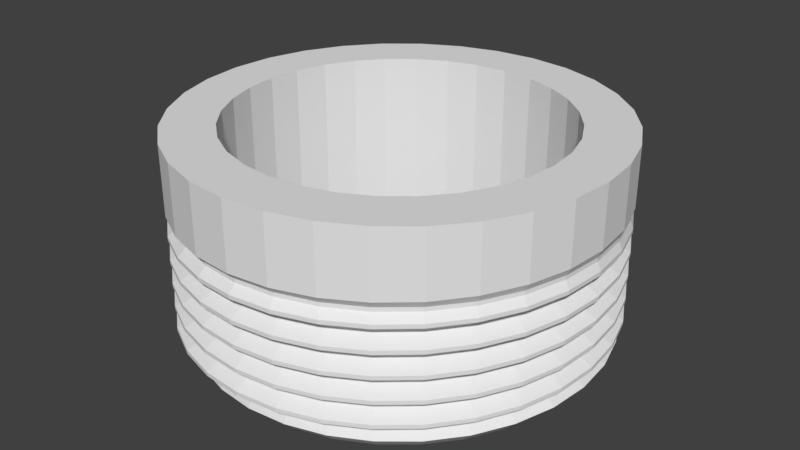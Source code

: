 # Source: DN32_tubethread.blend  (saved by Blender 2.79.0; exported with 4.5.12 LTS)
import bpy
from mathutils import Matrix  # noqa: F401  (used for matrix-valued properties, if any)

bpy.ops.wm.read_factory_settings(use_empty=True)
scene = bpy.context.scene
scene.name = 'Scene'

# ---- collections
col_collection_1 = bpy.data.collections.new('Collection 1'); scene.collection.children.link(col_collection_1)

# ---- world
world_world = bpy.data.worlds.new('World'); scene.world = world_world
world_world.color = (0.05088, 0.05088, 0.05088)
world_world.use_sun_shadow = False
world_world.sun_shadow_jitter_overblur = 0.0
world_world.cycles.sampling_method = 'MANUAL'

# ---- meshes
me_bolt = bpy.data.meshes.new('Bolt')
me_bolt.from_pydata([(2.095, 0.0, 2.116), (2.055, 0.4088, 2.116), (1.936, 0.8019, 2.116), (1.742, 1.164, 2.116), (1.482, 1.482, 2.116), (1.164, 1.742, 2.116), (0.8019, 1.936, 2.116), (0.4088, 2.055, 2.116), (1.582e-07, 2.095, 2.116), (-0.4088, 2.055, 2.116), (-0.8019, 1.936, 2.116), (-1.164, 1.742, 2.116), (-1.482, 1.482, 2.116), (-1.742, 1.164, 2.116), (-1.936, 0.8019, 2.116), (-2.055, 0.4088, 2.116), (-2.095, 1.832e-07, 2.116), (-2.055, -0.4088, 2.116), (-1.936, -0.8019, 2.116), (-1.742, -1.164, 2.116), (-1.482, -1.482, 2.116), (-1.164, -1.742, 2.116), (-0.8019, -1.936, 2.116), (-0.4088, -2.055, 2.116), (1.582e-07, -2.095, 2.116), (0.4088, -2.055, 2.116), (0.8019, -1.936, 2.116), (1.164, -1.742, 2.116), (1.482, -1.482, 2.116), (1.742, -1.164, 2.116), (1.936, -0.8019, 2.116), (2.055, -0.4088, 2.116), (0.4088, 2.055, 1.616), (0.0, 2.095, 1.616), (0.8019, 1.936, 1.616), (1.164, 1.742, 1.616), (1.482, 1.482, 1.616), (1.742, 1.164, 1.616), (1.936, 0.8019, 1.616), (2.055, 0.4088, 1.616), (2.095, 1.283e-16, 1.616), (2.055, -0.4088, 1.616), (1.936, -0.8019, 1.616), (1.742, -1.164, 1.616), (1.482, -1.482, 1.616), (1.164, -1.742, 1.616), (0.8019, -1.936, 1.616), (0.4088, -2.055, 1.616), (2.566e-16, -2.095, 1.616), (-0.4088, -2.055, 1.616), (-0.8019, -1.936, 1.616), (-1.164, -1.742, 1.616), (-1.482, -1.482, 1.616), (-1.742, -1.164, 1.616), (-1.936, -0.8019, 1.616), (-2.055, -0.4088, 1.616), (-2.095, -3.849e-16, 1.616), (-2.055, 0.4088, 1.616), (-1.936, 0.8019, 1.616), (-1.742, 1.164, 1.616), (-1.482, 1.482, 1.616), (-1.164, 1.742, 1.616), (-0.8019, 1.936, 1.616), (-0.4088, 2.055, 1.616), (-1.742, 1.164, 1.613), (-1.482, 1.482, 1.606), (-1.164, 1.742, 1.599), (-0.8019, 1.936, 1.591), (-0.4088, 2.055, 1.584), (-5.132e-16, 2.095, 1.577), (-0.4088, -2.055, 1.609), (-0.8019, -1.936, 1.602), (-1.164, -1.742, 1.595), (-1.482, -1.482, 1.587), (-1.742, -1.164, 1.58), (-1.936, -0.8019, 1.573), (-2.055, -0.4088, 1.566), (-2.095, -3.849e-16, 1.559), (-2.055, 0.4088, 1.551), (-1.936, 0.8019, 1.544), (-1.742, 1.164, 1.537), (-1.482, 1.482, 1.53), (-1.164, 1.742, 1.522), (-0.8019, 1.936, 1.515), (-0.4088, 2.055, 1.508), (-5.132e-16, 2.095, 1.501), (1.742, -1.164, 1.613), (1.482, -1.482, 1.606), (1.164, -1.742, 1.599), (0.8019, -1.936, 1.591), (0.4088, -2.055, 1.584), (2.566e-16, -2.095, 1.577), (-0.4088, -2.055, 1.57), (-0.8019, -1.936, 1.563), (-1.164, -1.742, 1.555), (-1.482, -1.482, 1.548), (-1.742, -1.164, 1.541), (-1.936, -0.8019, 1.534), (-2.055, -0.4088, 1.527), (-2.095, -3.849e-16, 1.519), (-2.055, 0.4088, 1.512), (-1.936, 0.8019, 1.505), (-1.742, 1.164, 1.498), (-1.482, 1.482, 1.49), (-1.164, 1.742, 1.483), (-0.8019, 1.936, 1.476), (-0.4088, 2.055, 1.469), (-5.132e-16, 2.095, 1.462), (0.4088, 2.055, 1.609), (0.8019, 1.936, 1.602), (1.164, 1.742, 1.595), (1.482, 1.482, 1.587), (1.742, 1.164, 1.58), (1.936, 0.8019, 1.573), (2.055, 0.4088, 1.566), (2.095, 1.283e-16, 1.559), (2.055, -0.4088, 1.551), (1.936, -0.8019, 1.544), (1.742, -1.164, 1.537), (1.482, -1.482, 1.53), (1.164, -1.742, 1.522), (0.8019, -1.936, 1.515), (0.4088, -2.055, 1.508), (2.566e-16, -2.095, 1.501), (-0.4088, -2.055, 1.494), (-0.8019, -1.936, 1.486), (-1.164, -1.742, 1.479), (-1.482, -1.482, 1.472), (-1.742, -1.164, 1.465), (-1.936, -0.8019, 1.458), (-2.055, -0.4088, 1.45), (-2.095, -3.849e-16, 1.443), (-2.055, 0.4088, 1.436), (-1.936, 0.8019, 1.429), (-1.742, 1.164, 1.421), (-1.482, 1.482, 1.414), (-1.164, 1.742, 1.407), (-0.8019, 1.936, 1.4), (-0.4088, 2.055, 1.393), (-5.132e-16, 2.095, 1.385), (0.4088, 2.055, 1.57), (0.8019, 1.936, 1.563), (1.164, 1.742, 1.555), (1.482, 1.482, 1.548), (1.742, 1.164, 1.541), (1.936, 0.8019, 1.534), (2.055, 0.4088, 1.527), (2.095, 1.283e-16, 1.519), (2.055, -0.4088, 1.512), (1.936, -0.8019, 1.505), (1.742, -1.164, 1.498), (1.482, -1.482, 1.49), (1.164, -1.742, 1.483), (0.8019, -1.936, 1.476), (0.4088, -2.055, 1.469), (2.566e-16, -2.095, 1.462), (-0.4088, -2.055, 1.454), (-0.8019, -1.936, 1.447), (-1.164, -1.742, 1.44), (-1.482, -1.482, 1.433), (-1.742, -1.164, 1.426), (-1.936, -0.8019, 1.418), (-2.055, -0.4088, 1.411), (-2.095, -3.849e-16, 1.404), (-2.055, 0.4088, 1.397), (-1.936, 0.8019, 1.389), (-1.742, 1.164, 1.382), (-1.482, 1.482, 1.375), (-1.164, 1.742, 1.368), (-0.8019, 1.936, 1.361), (-0.4088, 2.055, 1.353), (-5.132e-16, 2.095, 1.346), (0.4079, 2.051, 1.494), (0.7984, 1.927, 1.486), (1.156, 1.731, 1.479), (1.469, 1.469, 1.472), (1.723, 1.151, 1.465), (1.91, 0.7913, 1.458), (2.024, 0.4025, 1.45), (2.059, 1.26e-16, 1.443), (2.014, -0.4007, 1.436), (1.893, -0.7842, 1.429), (1.7, -1.136, 1.421), (1.443, -1.443, 1.414), (1.131, -1.692, 1.407), (0.7772, -1.876, 1.4), (0.3953, -1.987, 1.393), (2.476e-16, -2.022, 1.385), (-0.3935, -1.978, 1.378), (-0.7701, -1.859, 1.371), (-1.115, -1.669, 1.364), (-1.416, -1.416, 1.357), (-1.662, -1.11, 1.349), (-1.842, -0.763, 1.342), (-1.951, -0.3881, 1.335), (-1.985, -3.646e-16, 1.328), (-1.942, 0.3863, 1.32), (-1.825, 0.7559, 1.313), (-1.639, 1.095, 1.306), (-1.39, 1.39, 1.299), (-1.09, 1.631, 1.292), (-0.7489, 1.808, 1.284), (-0.3809, 1.915, 1.277), (-4.77e-16, 1.948, 1.27), (0.4079, 2.051, 1.454), (0.7984, 1.927, 1.447), (1.156, 1.731, 1.44), (1.469, 1.469, 1.433), (1.723, 1.151, 1.426), (1.91, 0.7913, 1.418), (2.024, 0.4025, 1.411), (2.059, 1.26e-16, 1.404), (2.014, -0.4007, 1.397), (1.893, -0.7842, 1.389), (1.7, -1.136, 1.382), (1.443, -1.443, 1.375), (1.131, -1.692, 1.368), (0.7772, -1.876, 1.361), (0.3953, -1.987, 1.353), (2.476e-16, -2.022, 1.346), (-0.3935, -1.978, 1.339), (-0.7701, -1.859, 1.332), (-1.115, -1.669, 1.325), (-1.416, -1.416, 1.317), (-1.662, -1.11, 1.31), (-1.842, -0.763, 1.303), (-1.951, -0.3881, 1.296), (-1.985, -3.646e-16, 1.288), (-1.942, 0.3863, 1.281), (-1.825, 0.7559, 1.274), (-1.639, 1.095, 1.267), (-1.39, 1.39, 1.26), (-1.09, 1.631, 1.252), (-0.7489, 1.808, 1.245), (-0.3809, 1.915, 1.238), (-4.77e-16, 1.948, 1.231), (0.4088, 2.055, 1.378), (0.8019, 1.936, 1.371), (1.164, 1.742, 1.364), (1.482, 1.482, 1.357), (1.742, 1.164, 1.349), (1.936, 0.8019, 1.342), (2.055, 0.4088, 1.335), (2.095, 1.283e-16, 1.328), (2.055, -0.4088, 1.32), (1.936, -0.8019, 1.313), (1.742, -1.164, 1.306), (1.482, -1.482, 1.299), (1.164, -1.742, 1.292), (0.8019, -1.936, 1.284), (0.4088, -2.055, 1.277), (2.566e-16, -2.095, 1.27), (-0.4088, -2.055, 1.263), (-0.8019, -1.936, 1.256), (-1.164, -1.742, 1.248), (-1.482, -1.482, 1.241), (-1.742, -1.164, 1.234), (-1.936, -0.8019, 1.227), (-2.055, -0.4088, 1.219), (-2.095, -3.849e-16, 1.212), (-2.055, 0.4088, 1.205), (-1.936, 0.8019, 1.198), (-1.742, 1.164, 1.191), (-1.482, 1.482, 1.183), (-1.164, 1.742, 1.176), (-0.8019, 1.936, 1.169), (-0.4088, 2.055, 1.162), (-5.132e-16, 2.095, 1.155), (0.4088, 2.055, 1.339), (0.8019, 1.936, 1.332), (1.164, 1.742, 1.325), (1.482, 1.482, 1.317), (1.742, 1.164, 1.31), (1.936, 0.8019, 1.303), (2.055, 0.4088, 1.296), (2.095, 1.283e-16, 1.288), (2.055, -0.4088, 1.281), (1.936, -0.8019, 1.274), (1.742, -1.164, 1.267), (1.482, -1.482, 1.26), (1.164, -1.742, 1.252), (0.8019, -1.936, 1.245), (0.4088, -2.055, 1.238), (2.566e-16, -2.095, 1.231), (-0.4088, -2.055, 1.223), (-0.8019, -1.936, 1.216), (-1.164, -1.742, 1.209), (-1.482, -1.482, 1.202), (-1.742, -1.164, 1.195), (-1.936, -0.8019, 1.187), (-2.055, -0.4088, 1.18), (-2.095, -3.849e-16, 1.173), (-2.055, 0.4088, 1.166), (-1.936, 0.8019, 1.159), (-1.742, 1.164, 1.151), (-1.482, 1.482, 1.144), (-1.164, 1.742, 1.137), (-0.8019, 1.936, 1.13), (-0.4088, 2.055, 1.122), (-5.132e-16, 2.095, 1.115), (0.38, 1.91, 1.263), (0.7453, 1.799, 1.256), (1.082, 1.619, 1.248), (1.377, 1.377, 1.241), (1.619, 1.082, 1.234), (1.799, 0.7453, 1.227), (1.91, 0.38, 1.219), (1.948, 1.193e-16, 1.212), (1.91, -0.38, 1.205), (1.799, -0.7453, 1.198), (1.619, -1.082, 1.191), (1.377, -1.377, 1.183), (1.082, -1.619, 1.176), (0.7453, -1.799, 1.169), (0.38, -1.91, 1.162), (2.385e-16, -1.948, 1.155), (-0.38, -1.91, 1.147), (-0.7453, -1.799, 1.14), (-1.082, -1.619, 1.133), (-1.377, -1.377, 1.126), (-1.619, -1.082, 1.118), (-1.799, -0.7453, 1.111), (-1.91, -0.38, 1.104), (-1.948, -3.578e-16, 1.097), (-1.91, 0.38, 1.09), (-1.799, 0.7453, 1.082), (-1.619, 1.082, 1.075), (-1.377, 1.377, 1.068), (-1.082, 1.619, 1.061), (-0.7453, 1.799, 1.053), (-0.38, 1.91, 1.046), (-4.77e-16, 1.948, 1.039), (0.38, 1.91, 1.223), (0.7453, 1.799, 1.216), (1.082, 1.619, 1.209), (1.377, 1.377, 1.202), (1.619, 1.082, 1.195), (1.799, 0.7453, 1.187), (1.91, 0.38, 1.18), (1.948, 1.193e-16, 1.173), (1.91, -0.38, 1.166), (1.799, -0.7453, 1.159), (1.619, -1.082, 1.151), (1.377, -1.377, 1.144), (1.082, -1.619, 1.137), (0.7453, -1.799, 1.13), (0.38, -1.91, 1.122), (2.385e-16, -1.948, 1.115), (-0.38, -1.91, 1.108), (-0.7453, -1.799, 1.101), (-1.082, -1.619, 1.094), (-1.377, -1.377, 1.086), (-1.619, -1.082, 1.079), (-1.799, -0.7453, 1.072), (-1.91, -0.38, 1.065), (-1.948, -3.578e-16, 1.058), (-1.91, 0.38, 1.05), (-1.799, 0.7453, 1.043), (-1.619, 1.082, 1.036), (-1.377, 1.377, 1.029), (-1.082, 1.619, 1.021), (-0.7453, 1.799, 1.014), (-0.38, 1.91, 1.007), (-4.77e-16, 1.948, 0.9998), (0.4088, 2.055, 1.147), (0.8019, 1.936, 1.14), (1.164, 1.742, 1.133), (1.482, 1.482, 1.126), (1.742, 1.164, 1.118), (1.936, 0.8019, 1.111), (2.055, 0.4088, 1.104), (2.095, 1.283e-16, 1.097), (2.055, -0.4088, 1.09), (1.936, -0.8019, 1.082), (1.742, -1.164, 1.075), (1.482, -1.482, 1.068), (1.164, -1.742, 1.061), (0.8019, -1.936, 1.053), (0.4088, -2.055, 1.046), (2.566e-16, -2.095, 1.039), (-0.4088, -2.055, 1.032), (-0.8019, -1.936, 1.025), (-1.164, -1.742, 1.017), (-1.482, -1.482, 1.01), (-1.742, -1.164, 1.003), (-1.936, -0.8019, 0.9958), (-2.055, -0.4088, 0.9885), (-2.095, -3.849e-16, 0.9813), (-2.055, 0.4088, 0.9741), (-1.936, 0.8019, 0.9669), (-1.742, 1.164, 0.9597), (-1.482, 1.482, 0.9525), (-1.164, 1.742, 0.9452), (-0.8019, 1.936, 0.938), (-0.4088, 2.055, 0.9308), (-5.132e-16, 2.095, 0.9236), (0.4088, 2.055, 1.108), (0.8019, 1.936, 1.101), (1.164, 1.742, 1.094), (1.482, 1.482, 1.086), (1.742, 1.164, 1.079), (1.936, 0.8019, 1.072), (2.055, 0.4088, 1.065), (2.095, 1.283e-16, 1.058), (2.055, -0.4088, 1.05), (1.936, -0.8019, 1.043), (1.742, -1.164, 1.036), (1.482, -1.482, 1.029), (1.164, -1.742, 1.021), (0.8019, -1.936, 1.014), (0.4088, -2.055, 1.007), (2.566e-16, -2.095, 0.9998), (-0.4088, -2.055, 0.9926), (-0.8019, -1.936, 0.9854), (-1.164, -1.742, 0.9782), (-1.482, -1.482, 0.9709), (-1.742, -1.164, 0.9637), (-1.936, -0.8019, 0.9565), (-2.055, -0.4088, 0.9493), (-2.095, -3.849e-16, 0.9421), (-2.055, 0.4088, 0.9349), (-1.936, 0.8019, 0.9276), (-1.742, 1.164, 0.9204), (-1.482, 1.482, 0.9132), (-1.164, 1.742, 0.906), (-0.8019, 1.936, 0.8988), (-0.4088, 2.055, 0.8916), (-5.132e-16, 2.095, 0.8843), (0.38, 1.91, 1.032), (0.7453, 1.799, 1.025), (1.082, 1.619, 1.017), (1.377, 1.377, 1.01), (1.619, 1.082, 1.003), (1.799, 0.7453, 0.9958), (1.91, 0.38, 0.9885), (1.948, 1.193e-16, 0.9813), (1.91, -0.38, 0.9741), (1.799, -0.7453, 0.9669), (1.619, -1.082, 0.9597), (1.377, -1.377, 0.9525), (1.082, -1.619, 0.9452), (0.7453, -1.799, 0.938), (0.38, -1.91, 0.9308), (2.385e-16, -1.948, 0.9236), (-0.38, -1.91, 0.9164), (-0.7453, -1.799, 0.9092), (-1.082, -1.619, 0.902), (-1.377, -1.377, 0.8947), (-1.619, -1.082, 0.8875), (-1.799, -0.7453, 0.8803), (-1.91, -0.38, 0.8731), (-1.948, -3.578e-16, 0.8659), (-1.91, 0.38, 0.8587), (-1.799, 0.7453, 0.8514), (-1.619, 1.082, 0.8442), (-1.377, 1.377, 0.837), (-1.082, 1.619, 0.8298), (-0.7453, 1.799, 0.8226), (-0.38, 1.91, 0.8154), (-4.77e-16, 1.948, 0.8081), (0.38, 1.91, 0.9926), (0.7453, 1.799, 0.9854), (1.082, 1.619, 0.9782), (1.377, 1.377, 0.9709), (1.619, 1.082, 0.9637), (1.799, 0.7453, 0.9565), (1.91, 0.38, 0.9493), (1.948, 1.193e-16, 0.9421), (1.91, -0.38, 0.9349), (1.799, -0.7453, 0.9276), (1.619, -1.082, 0.9204), (1.377, -1.377, 0.9132), (1.082, -1.619, 0.906), (0.7453, -1.799, 0.8988), (0.38, -1.91, 0.8916), (2.385e-16, -1.948, 0.8843), (-0.38, -1.91, 0.8771), (-0.7453, -1.799, 0.8699), (-1.082, -1.619, 0.8627), (-1.377, -1.377, 0.8555), (-1.619, -1.082, 0.8483), (-1.799, -0.7453, 0.8411), (-1.91, -0.38, 0.8338), (-1.948, -3.578e-16, 0.8266), (-1.91, 0.38, 0.8194), (-1.799, 0.7453, 0.8122), (-1.619, 1.082, 0.805), (-1.377, 1.377, 0.7978), (-1.082, 1.619, 0.7905), (-0.7453, 1.799, 0.7833), (-0.38, 1.91, 0.7761), (-4.77e-16, 1.948, 0.7689), (0.4088, 2.055, 0.9164), (0.8019, 1.936, 0.9092), (1.164, 1.742, 0.902), (1.482, 1.482, 0.8947), (1.742, 1.164, 0.8875), (1.936, 0.8019, 0.8803), (2.055, 0.4088, 0.8731), (2.095, 1.283e-16, 0.8659), (2.055, -0.4088, 0.8587), (1.936, -0.8019, 0.8514), (1.742, -1.164, 0.8442), (1.482, -1.482, 0.837), (1.164, -1.742, 0.8298), (0.8019, -1.936, 0.8226), (0.4088, -2.055, 0.8154), (2.566e-16, -2.095, 0.8081), (-0.4088, -2.055, 0.8009), (-0.8019, -1.936, 0.7937), (-1.164, -1.742, 0.7865), (-1.482, -1.482, 0.7793), (-1.742, -1.164, 0.7721), (-1.936, -0.8019, 0.7649), (-2.055, -0.4088, 0.7576), (-2.095, -3.849e-16, 0.7504), (-2.055, 0.4088, 0.7432), (-1.936, 0.8019, 0.736), (-1.742, 1.164, 0.7288), (-1.482, 1.482, 0.7216), (-1.164, 1.742, 0.7143), (-0.8019, 1.936, 0.7071), (-0.4088, 2.055, 0.6999), (-5.132e-16, 2.095, 0.6927), (0.4088, 2.055, 0.8771), (0.8019, 1.936, 0.8699), (1.164, 1.742, 0.8627), (1.482, 1.482, 0.8555), (1.742, 1.164, 0.8483), (1.936, 0.8019, 0.8411), (2.055, 0.4088, 0.8338), (2.095, 1.283e-16, 0.8266), (2.055, -0.4088, 0.8194), (1.936, -0.8019, 0.8122), (1.742, -1.164, 0.805), (1.482, -1.482, 0.7978), (1.164, -1.742, 0.7905), (0.8019, -1.936, 0.7833), (0.4088, -2.055, 0.7761), (2.566e-16, -2.095, 0.7689), (-0.4088, -2.055, 0.7617), (-0.8019, -1.936, 0.7545), (-1.164, -1.742, 0.7473), (-1.482, -1.482, 0.74), (-1.742, -1.164, 0.7328), (-1.936, -0.8019, 0.7256), (-2.055, -0.4088, 0.7184), (-2.095, -3.849e-16, 0.7112), (-2.055, 0.4088, 0.704), (-1.936, 0.8019, 0.6967), (-1.742, 1.164, 0.6895), (-1.482, 1.482, 0.6823), (-1.164, 1.742, 0.6751), (-0.8019, 1.936, 0.6679), (-0.4088, 2.055, 0.6607), (-5.132e-16, 2.095, 0.6534), (0.38, 1.91, 0.8009), (0.7453, 1.799, 0.7937), (1.082, 1.619, 0.7865), (1.377, 1.377, 0.7793), (1.619, 1.082, 0.7721), (1.799, 0.7453, 0.7649), (1.91, 0.38, 0.7576), (1.948, 1.193e-16, 0.7504), (1.91, -0.38, 0.7432), (1.799, -0.7453, 0.736), (1.619, -1.082, 0.7288), (1.377, -1.377, 0.7216), (1.082, -1.619, 0.7143), (0.7453, -1.799, 0.7071), (0.38, -1.91, 0.6999), (2.385e-16, -1.948, 0.6927), (-0.38, -1.91, 0.6855), (-0.7453, -1.799, 0.6783), (-1.082, -1.619, 0.6711), (-1.377, -1.377, 0.6638), (-1.619, -1.082, 0.6566), (-1.799, -0.7453, 0.6494), (-1.91, -0.38, 0.6422), (-1.948, -3.578e-16, 0.635), (-1.91, 0.38, 0.6278), (-1.799, 0.7453, 0.6205), (-1.619, 1.082, 0.6133), (-1.377, 1.377, 0.6061), (-1.082, 1.619, 0.5989), (-0.7453, 1.799, 0.5917), (-0.38, 1.91, 0.5845), (-4.77e-16, 1.948, 0.5773), (0.38, 1.91, 0.7617), (0.7453, 1.799, 0.7545), (1.082, 1.619, 0.7473), (1.377, 1.377, 0.74), (1.619, 1.082, 0.7328), (1.799, 0.7453, 0.7256), (1.91, 0.38, 0.7184), (1.948, 1.193e-16, 0.7112), (1.91, -0.38, 0.704), (1.799, -0.7453, 0.6967), (1.619, -1.082, 0.6895), (1.377, -1.377, 0.6823), (1.082, -1.619, 0.6751), (0.7453, -1.799, 0.6679), (0.38, -1.91, 0.6607), (2.385e-16, -1.948, 0.6534), (-0.38, -1.91, 0.6462), (-0.7453, -1.799, 0.639), (-1.082, -1.619, 0.6318), (-1.377, -1.377, 0.6246), (-1.619, -1.082, 0.6174), (-1.799, -0.7453, 0.6102), (-1.91, -0.38, 0.6029), (-1.948, -3.578e-16, 0.5957), (-1.91, 0.38, 0.5885), (-1.799, 0.7453, 0.5813), (-1.619, 1.082, 0.5741), (-1.377, 1.377, 0.5669), (-1.082, 1.619, 0.5596), (-0.7453, 1.799, 0.5524), (-0.38, 1.91, 0.5452), (-4.77e-16, 1.948, 0.538), (0.4088, 2.055, 0.6855), (0.8019, 1.936, 0.6783), (1.164, 1.742, 0.6711), (1.482, 1.482, 0.6638), (1.742, 1.164, 0.6566), (1.936, 0.8019, 0.6494), (2.055, 0.4088, 0.6422), (2.095, 1.283e-16, 0.635), (2.055, -0.4088, 0.6278), (1.936, -0.8019, 0.6205), (1.742, -1.164, 0.6133), (1.482, -1.482, 0.6061), (1.164, -1.742, 0.5989), (0.8019, -1.936, 0.5917), (0.4088, -2.055, 0.5845), (2.566e-16, -2.095, 0.5773), (-0.4088, -2.055, 0.57), (-0.8019, -1.936, 0.5628), (-1.164, -1.742, 0.5556), (-1.482, -1.482, 0.5484), (-1.742, -1.164, 0.5412), (-1.936, -0.8019, 0.534), (-2.055, -0.4088, 0.5267), (-2.095, -3.849e-16, 0.5195), (-2.055, 0.4088, 0.5123), (-1.936, 0.8019, 0.5051), (-1.742, 1.164, 0.4979), (-1.482, 1.482, 0.4907), (-1.164, 1.742, 0.4834), (-0.8019, 1.936, 0.4762), (-0.4088, 2.055, 0.469), (-5.132e-16, 2.095, 0.4618), (0.4088, 2.055, 0.6462), (0.8019, 1.936, 0.639), (1.164, 1.742, 0.6318), (1.482, 1.482, 0.6246), (1.742, 1.164, 0.6174), (1.936, 0.8019, 0.6102), (2.055, 0.4088, 0.6029), (2.095, 1.283e-16, 0.5957), (2.055, -0.4088, 0.5885), (1.936, -0.8019, 0.5813), (1.742, -1.164, 0.5741), (1.482, -1.482, 0.5669), (1.164, -1.742, 0.5596), (0.8019, -1.936, 0.5524), (0.4088, -2.055, 0.5452), (2.566e-16, -2.095, 0.538), (-0.4088, -2.055, 0.5308), (-0.8019, -1.936, 0.5236), (-1.164, -1.742, 0.5164), (-1.482, -1.482, 0.5091), (-1.742, -1.164, 0.5019), (-1.936, -0.8019, 0.4947), (-2.055, -0.4088, 0.4875), (-2.095, -3.849e-16, 0.4803), (-2.055, 0.4088, 0.4731), (-1.936, 0.8019, 0.4658), (-1.742, 1.164, 0.4586), (-1.482, 1.482, 0.4514), (-1.164, 1.742, 0.4442), (-0.8019, 1.936, 0.437), (-0.4088, 2.055, 0.4298), (-5.132e-16, 2.095, 0.4225), (0.38, 1.91, 0.57), (0.7453, 1.799, 0.5628), (1.082, 1.619, 0.5556), (1.377, 1.377, 0.5484), (1.619, 1.082, 0.5412), (1.799, 0.7453, 0.534), (1.91, 0.38, 0.5267), (1.948, 1.193e-16, 0.5195), (1.91, -0.38, 0.5123), (1.799, -0.7453, 0.5051), (1.619, -1.082, 0.4979), (1.377, -1.377, 0.4907), (1.082, -1.619, 0.4834), (0.7453, -1.799, 0.4762), (0.38, -1.91, 0.469), (2.385e-16, -1.948, 0.4618), (-0.38, -1.91, 0.4546), (-0.7453, -1.799, 0.4474), (-1.082, -1.619, 0.4402), (-1.377, -1.377, 0.4329), (-1.619, -1.082, 0.4257), (-1.799, -0.7453, 0.4185), (-1.91, -0.38, 0.4113), (-1.948, -3.578e-16, 0.4041), (-1.91, 0.38, 0.3969), (-1.799, 0.7453, 0.3896), (-1.619, 1.082, 0.3824), (-1.377, 1.377, 0.3752), (-1.082, 1.619, 0.368), (-0.7453, 1.799, 0.3608), (-0.38, 1.91, 0.3536), (-4.77e-16, 1.948, 0.3464), (0.38, 1.91, 0.5308), (0.7453, 1.799, 0.5236), (1.082, 1.619, 0.5164), (1.377, 1.377, 0.5091), (1.619, 1.082, 0.5019), (1.799, 0.7453, 0.4947), (1.91, 0.38, 0.4875), (1.948, 1.193e-16, 0.4803), (1.91, -0.38, 0.4731), (1.799, -0.7453, 0.4658), (1.619, -1.082, 0.4586), (1.377, -1.377, 0.4514), (1.082, -1.619, 0.4442), (0.7453, -1.799, 0.437), (0.38, -1.91, 0.4298), (2.385e-16, -1.948, 0.4225), (-0.38, -1.91, 0.4153), (-0.7453, -1.799, 0.4081), (-1.082, -1.619, 0.4009), (-1.377, -1.377, 0.3937), (-1.619, -1.082, 0.3865), (-1.799, -0.7453, 0.3793), (-1.91, -0.38, 0.372), (-1.948, -3.578e-16, 0.3648), (-1.91, 0.38, 0.3576), (-1.799, 0.7453, 0.3504), (-1.619, 1.082, 0.3432), (-1.377, 1.377, 0.336), (-1.082, 1.619, 0.3287), (-0.7453, 1.799, 0.3215), (-0.38, 1.91, 0.3143), (-4.77e-16, 1.948, 0.3071), (0.4088, 2.055, 0.4546), (0.8019, 1.936, 0.4474), (1.164, 1.742, 0.4402), (1.482, 1.482, 0.4329), (1.742, 1.164, 0.4257), (1.936, 0.8019, 0.4185), (2.055, 0.4088, 0.4113), (2.095, 1.283e-16, 0.4041), (2.055, -0.4088, 0.3969), (1.936, -0.8019, 0.3896), (1.742, -1.164, 0.3824), (1.482, -1.482, 0.3752), (1.164, -1.742, 0.368), (0.8019, -1.936, 0.3608), (0.4088, -2.055, 0.3536), (2.566e-16, -2.095, 0.3464), (-0.4088, -2.055, 0.3391), (-0.8019, -1.936, 0.3319), (-1.164, -1.742, 0.3247), (-1.482, -1.482, 0.3175), (-1.742, -1.164, 0.3103), (-1.936, -0.8019, 0.3031), (-2.055, -0.4088, 0.2958), (-2.095, -3.849e-16, 0.2886), (-2.055, 0.4088, 0.2814), (-1.936, 0.8019, 0.2742), (-1.742, 1.164, 0.267), (-1.482, 1.482, 0.2598), (-1.164, 1.742, 0.2525), (-0.8019, 1.936, 0.2453), (-0.4088, 2.055, 0.2381), (-5.132e-16, 2.095, 0.2309), (0.4088, 2.055, 0.4153), (0.8019, 1.936, 0.4081), (1.164, 1.742, 0.4009), (1.482, 1.482, 0.3937), (1.742, 1.164, 0.3865), (1.936, 0.8019, 0.3793), (2.055, 0.4088, 0.372), (2.095, 1.283e-16, 0.3648), (2.055, -0.4088, 0.3576), (1.936, -0.8019, 0.3504), (1.742, -1.164, 0.3432), (1.482, -1.482, 0.336), (1.164, -1.742, 0.3287), (0.8019, -1.936, 0.3215), (0.4088, -2.055, 0.3143), (2.566e-16, -2.095, 0.3071), (-0.4088, -2.055, 0.2999), (-0.8019, -1.936, 0.2927), (-1.164, -1.742, 0.2855), (-1.482, -1.482, 0.2782), (-1.742, -1.164, 0.271), (-1.936, -0.8019, 0.2638), (-2.055, -0.4088, 0.2566), (-2.095, -3.849e-16, 0.2494), (-2.055, 0.4088, 0.2422), (-1.936, 0.8019, 0.2349), (-1.74, 1.162, 0.2277), (-1.474, 1.474, 0.2205), (-1.154, 1.728, 0.2133), (-0.7924, 1.913, 0.2061), (-0.4026, 2.024, 0.1989), (-5.036e-16, 2.056, 0.1916), (0.38, 1.91, 0.3391), (0.7453, 1.799, 0.3319), (1.082, 1.619, 0.3247), (1.377, 1.377, 0.3175), (1.619, 1.082, 0.3103), (1.799, 0.7453, 0.3031), (1.91, 0.38, 0.2958), (1.948, 1.193e-16, 0.2886), (1.91, -0.38, 0.2814), (1.799, -0.7453, 0.2742), (1.619, -1.082, 0.267), (1.377, -1.377, 0.2598), (1.082, -1.619, 0.2525), (0.7453, -1.799, 0.2453), (0.38, -1.91, 0.2381), (2.385e-16, -1.948, 0.2309), (-0.38, -1.91, 0.2237), (-0.7453, -1.799, 0.2165), (-1.082, -1.619, 0.2093), (-1.377, -1.377, 0.202), (-1.619, -1.082, 0.1948), (-1.799, -0.7453, 0.1876), (-1.91, -0.38, 0.1804), (-1.948, -3.578e-16, 0.1732), (-1.91, 0.38, 0.166), (-1.799, 0.7453, 0.1587), (-1.619, 1.082, 0.1515), (-1.377, 1.377, 0.1443), (-1.082, 1.619, 0.1371), (-0.7453, 1.799, 0.1299), (-0.38, 1.91, 0.1227), (-4.77e-16, 1.948, 0.1155), (0.38, 1.91, 0.2999), (0.7453, 1.799, 0.2927), (1.082, 1.619, 0.2855), (1.377, 1.377, 0.2782), (1.619, 1.082, 0.271), (1.799, 0.7453, 0.2638), (1.91, 0.38, 0.2566), (1.948, 1.193e-16, 0.2494), (1.91, -0.38, 0.2422), (1.799, -0.7453, 0.2349), (1.619, -1.082, 0.2277), (1.377, -1.377, 0.2205), (1.082, -1.619, 0.2133), (0.7453, -1.799, 0.2061), (0.38, -1.91, 0.1989), (2.385e-16, -1.948, 0.1916), (-0.38, -1.91, 0.1844), (-0.7453, -1.799, 0.1772), (-1.082, -1.619, 0.17), (-1.377, -1.377, 0.1628), (-1.619, -1.082, 0.1556), (-1.799, -0.7453, 0.1484), (-1.91, -0.38, 0.1411), (-1.948, -3.578e-16, 0.1339), (-1.91, 0.38, 0.1267), (-1.799, 0.7453, 0.1195), (-1.619, 1.082, 0.1123), (-1.377, 1.377, 0.1051), (-1.082, 1.619, 0.09784), (-0.7453, 1.799, 0.09063), (-0.38, 1.91, 0.08341), (-4.754e-16, 1.941, 0.0762), (0.4074, 2.048, 0.2237), (0.7964, 1.923, 0.2165), (1.152, 1.724, 0.2093), (1.461, 1.461, 0.202), (1.712, 1.144, 0.1948), (1.896, 0.7853, 0.1876), (2.006, 0.399, 0.1804), (2.038, 1.248e-16, 0.1732), (1.992, -0.3961, 0.166), (1.869, -0.7743, 0.1587), (1.676, -1.12, 0.1515), (1.421, -1.421, 0.1443), (1.112, -1.664, 0.1371), (0.7633, -1.843, 0.1299), (0.3877, -1.949, 0.1227), (2.425e-16, -1.98, 0.1155), (-0.3849, -1.935, 0.1082), (-0.7522, -1.816, 0.101), (-1.088, -1.628, 0.0938), (-1.38, -1.38, 0.08659), (-1.616, -1.08, 0.07937), (-1.789, -0.7412, 0.07216), (-1.892, -0.3764, 0.06494), (-1.922, -3.531e-16, 0.05773), (-1.878, 0.3736, 0.05051), (-1.763, 0.7301, 0.04329), (-1.58, 1.056, 0.03608), (-1.339, 1.339, 0.02886), (-1.048, 1.568, 0.02165), (-0.7191, 1.736, 0.01443), (-0.3652, 1.836, 0.007216), (-4.567e-16, 1.865, 0.0), (0.3997, 2.01, 0.1844), (0.7814, 1.886, 0.1772), (1.13, 1.692, 0.17), (1.434, 1.434, 0.1628), (1.68, 1.122, 0.1556), (1.86, 0.7703, 0.1484), (1.967, 0.3913, 0.1411), (1.999, 1.224e-16, 0.1339), (1.953, -0.3885, 0.1267), (1.833, -0.7593, 0.1195), (1.644, -1.098, 0.1123), (1.393, -1.393, 0.1051), (1.09, -1.632, 0.09784), (0.7482, -1.806, 0.09063), (0.38, -1.911, 0.08341), (2.377e-16, -1.941, 0.0762), (-0.3772, -1.896, 0.06898), (-0.7372, -1.78, 0.06177), (-1.066, -1.596, 0.05455), (-1.352, -1.352, 0.04733), (-1.584, -1.058, 0.04012), (-1.753, -0.7261, 0.0329), (-1.854, -0.3688, 0.02569), (-1.883, -3.459e-16, 0.01847), (-1.84, 0.366, 0.01126), (-1.726, 0.7151, 0.004041), (-1.55, 1.036, 0.0), (-1.318, 1.318, 0.0), (-1.036, 1.55, 0.0), (-0.7136, 1.723, 0.0), (-0.3638, 1.829, 0.0), (0.38, 1.91, 0.1082), (0.7453, 1.799, 0.101), (1.082, 1.619, 0.0938), (1.377, 1.377, 0.08659), (1.616, 1.08, 0.07937), (1.789, 0.7412, 0.07216), (1.892, 0.3764, 0.06494), (1.922, 1.177e-16, 0.05773), (1.878, -0.3736, 0.05051), (1.763, -0.7301, 0.04329), (1.58, -1.056, 0.03608), (1.339, -1.339, 0.02886), (1.048, -1.568, 0.02165), (0.7191, -1.736, 0.01443), (0.3652, -1.836, 0.007216), (2.283e-16, -1.865, 0.0), (-0.3638, -1.829, 0.0), (-0.7136, -1.723, 0.0), (-1.036, -1.55, 0.0), (-1.318, -1.318, 0.0), (-1.55, -1.036, 0.0), (-1.723, -0.7136, 0.0), (-1.829, -0.3638, 0.0), (-1.865, -3.425e-16, 0.0), (-1.829, 0.3638, 0.0), (-1.723, 0.7136, 0.0), (0.3772, 1.896, 0.06898), (0.7372, 1.78, 0.06177), (1.066, 1.596, 0.05455), (1.352, 1.352, 0.04733), (1.584, 1.058, 0.04012), (1.753, 0.7261, 0.0329), (1.854, 0.3688, 0.02569), (1.883, 1.153e-16, 0.01847), (1.84, -0.366, 0.01126), (1.726, -0.7151, 0.004041), (1.55, -1.036, 0.0), (1.318, -1.318, 0.0), (1.036, -1.55, 0.0), (0.7136, -1.723, 0.0), (0.3638, -1.829, 0.0), (0.3638, 1.829, 0.0), (0.7136, 1.723, 0.0), (1.036, 1.55, 0.0), (1.318, 1.318, 0.0), (1.55, 1.036, 0.0), (1.723, 0.7136, 0.0), (1.829, 0.3638, 0.0), (1.865, 1.142e-16, 0.0), (1.829, -0.3638, 0.0), (1.723, -0.7136, 0.0), (1.33, -0.8889, 2.116), (1.33, -0.8889, 0.0), (0.0, 1.6, 2.116), (0.0, 1.6, 0.0), (-0.3121, 1.569, 2.116), (-0.3121, 1.569, -1.192e-07), (-0.2334, 1.577, 0.0), (-0.3301, 1.564, 0.0), (-0.6123, 1.478, 2.116), (-0.6123, 1.478, -1.192e-07), (1.296, -0.9306, 0.0), (1.278, -0.9532, 0.0), (-1.514, -0.4941, 0.0), (-1.478, -0.6123, 0.0), (-1.478, -0.6123, 2.116), (-1.366, -0.8217, 0.0), (-1.339, -0.8724, 0.0), (-1.33, -0.8889, 1.907e-06), (-1.33, -0.8889, 2.116), (-1.526, -0.4557, 0.0), (-1.569, -0.3121, 0.0), (-1.569, -0.3121, 2.116), (-1.131, -1.131, 1.907e-06), (-1.07, -1.182, 0.0), (-1.131, -1.131, 2.116), (-0.3121, -1.569, 0.0), (-0.3121, -1.569, 2.116), (-0.2474, -1.576, 0.0), (-5.213e-07, -1.6, 0.0), (-5.213e-07, -1.6, 2.116), (-0.6123, -1.478, 0.0), (-0.6123, -1.478, 2.116), (1.569, 0.3121, 2.116), (1.569, 0.3121, 0.0), (1.526, 0.4557, 0.0), (0.9392, 1.289, 0.0), (0.8889, 1.33, -1.192e-07), (0.8889, 1.33, 2.116), (1.6, 1.208e-07, 2.116), (1.589, 0.1143, 0.0), (1.592, 0.08274, 0.0), (1.6, 1.208e-07, 0.0), (1.478, 0.6123, 2.116), (1.478, 0.6123, 0.0), (0.3121, -1.569, 2.116), (0.3121, -1.569, 1.907e-06), (0.2334, -1.577, 0.0), (1.514, 0.4941, 0.0), (-1.131, 1.131, 2.116), (-1.043, 1.204, 0.0), (-1.015, 1.227, 0.0), (-1.131, 1.131, 9.537e-07), (-0.8889, 1.33, 2.116), (-0.8889, 1.33, 0.0), (-1.278, 0.9532, 0.0), (-1.296, 0.9306, 0.0), (-1.33, 0.8889, 4.768e-07), (-1.33, 0.8889, 2.116), (1.569, -0.3121, -1.192e-07), (1.569, -0.3121, 2.116), (1.575, -0.2585, 0.0), (1.572, -0.2858, 0.0), (0.8889, -1.33, 2.116), (0.8889, -1.33, 0.0), (1.131, -1.131, 2.116), (1.131, -1.131, 0.0), (1.043, -1.204, 0.0), (1.015, -1.227, 0.0), (1.478, -0.6123, 0.0), (1.478, -0.6123, 2.116), (1.466, -0.6356, 0.0), (-1.6, 1.545e-06, 2.116), (-1.6, 1.545e-06, 1.431e-06), (-1.592, -0.08274, 0.0), (-1.589, -0.1143, 0.0), (-0.6796, 1.442, 0.0), (-0.7212, 1.42, 0.0), (-0.8889, -1.33, 0.0), (-0.8889, -1.33, 2.116), (-1.569, 0.3121, -4.768e-07), (-1.572, 0.2858, 0.0), (-1.569, 0.3121, 2.116), (-1.575, 0.2585, 0.0), (-0.9392, -1.289, 0.0), (1.131, 1.131, -1.192e-07), (1.131, 1.131, 2.116), (1.07, 1.182, 0.0), (0.7212, -1.42, 0.0), (0.6123, -1.478, 2.116), (0.6796, -1.442, 0.0), (0.6123, -1.478, -1.192e-07), (1.33, 0.8889, -1.192e-07), (1.33, 0.8889, 2.116), (1.339, 0.8724, 0.0), (1.366, 0.8217, 0.0), (0.3301, -1.564, 0.0), (-1.478, 0.6123, 0.0), (-1.466, 0.6356, 0.0), (-1.478, 0.6123, 2.116), (0.6123, 1.478, 2.116), (0.6123, 1.478, -1.192e-07), (0.3121, 1.569, 2.116), (0.3121, 1.569, -1.192e-07), (0.2474, 1.576, 0.0)], [], [(0, 1, 1022, 1028), (1, 2, 1032, 1022), (2, 3, 1082, 1032), (3, 4, 1075, 1082), (4, 5, 1027, 1075), (5, 6, 1089, 1027), (6, 7, 1091, 1089), (7, 8, 992, 1091), (8, 9, 994, 992), (9, 10, 998, 994), (10, 11, 1042, 998), (11, 12, 1038, 1042), (12, 13, 1047, 1038), (13, 14, 1088, 1047), (14, 15, 1071, 1088), (15, 16, 1061, 1071), (16, 17, 1011, 1061), (17, 18, 1004, 1011), (18, 19, 1008, 1004), (19, 20, 1014, 1008), (20, 21, 1068, 1014), (21, 22, 1021, 1068), (22, 23, 1016, 1021), (23, 24, 1019, 1016), (24, 25, 1034, 1019), (25, 26, 1078, 1034), (26, 27, 1052, 1078), (27, 28, 1054, 1052), (28, 29, 990, 1054), (29, 30, 1059, 990), (30, 31, 1049, 1059), (31, 0, 1028, 1049), (7, 32, 33, 8), (6, 34, 32, 7), (5, 35, 34, 6), (4, 36, 35, 5), (3, 37, 36, 4), (2, 38, 37, 3), (1, 39, 38, 2), (0, 40, 39, 1), (31, 41, 40, 0), (30, 42, 41, 31), (29, 43, 42, 30), (28, 44, 43, 29), (27, 45, 44, 28), (26, 46, 45, 27), (25, 47, 46, 26), (24, 48, 47, 25), (23, 49, 48, 24), (22, 50, 49, 23), (21, 51, 50, 22), (20, 52, 51, 21), (19, 53, 52, 20), (18, 54, 53, 19), (17, 55, 54, 18), (16, 56, 55, 17), (15, 57, 56, 16), (14, 58, 57, 15), (13, 59, 58, 14), (12, 60, 59, 13), (11, 61, 60, 12), (10, 62, 61, 11), (9, 63, 62, 10), (8, 33, 63, 9), (59, 64, 58), (60, 65, 64, 59), (61, 66, 65, 60), (62, 67, 66, 61), (63, 68, 67, 62), (33, 69, 68, 63), (49, 70, 48), (50, 71, 70, 49), (51, 72, 71, 50), (52, 73, 72, 51), (53, 74, 73, 52), (54, 75, 74, 53), (55, 76, 75, 54), (56, 77, 76, 55), (57, 78, 77, 56), (58, 79, 78, 57), (64, 80, 79, 58), (65, 81, 80, 64), (66, 82, 81, 65), (67, 83, 82, 66), (68, 84, 83, 67), (69, 85, 84, 68), (43, 86, 42), (44, 87, 86, 43), (45, 88, 87, 44), (46, 89, 88, 45), (47, 90, 89, 46), (48, 91, 90, 47), (70, 92, 91, 48), (71, 93, 92, 70), (72, 94, 93, 71), (73, 95, 94, 72), (74, 96, 95, 73), (75, 97, 96, 74), (76, 98, 97, 75), (77, 99, 98, 76), (78, 100, 99, 77), (79, 101, 100, 78), (80, 102, 101, 79), (81, 103, 102, 80), (82, 104, 103, 81), (83, 105, 104, 82), (84, 106, 105, 83), (85, 107, 106, 84), (32, 108, 33), (34, 109, 108, 32), (35, 110, 109, 34), (36, 111, 110, 35), (37, 112, 111, 36), (38, 113, 112, 37), (39, 114, 113, 38), (40, 115, 114, 39), (41, 116, 115, 40), (42, 117, 116, 41), (86, 118, 117, 42), (87, 119, 118, 86), (88, 120, 119, 87), (89, 121, 120, 88), (90, 122, 121, 89), (91, 123, 122, 90), (92, 124, 123, 91), (93, 125, 124, 92), (94, 126, 125, 93), (95, 127, 126, 94), (96, 128, 127, 95), (97, 129, 128, 96), (98, 130, 129, 97), (99, 131, 130, 98), (100, 132, 131, 99), (101, 133, 132, 100), (102, 134, 133, 101), (103, 135, 134, 102), (104, 136, 135, 103), (105, 137, 136, 104), (106, 138, 137, 105), (107, 139, 138, 106), (108, 140, 69, 33), (109, 141, 140, 108), (110, 142, 141, 109), (111, 143, 142, 110), (112, 144, 143, 111), (113, 145, 144, 112), (114, 146, 145, 113), (115, 147, 146, 114), (116, 148, 147, 115), (117, 149, 148, 116), (118, 150, 149, 117), (119, 151, 150, 118), (120, 152, 151, 119), (121, 153, 152, 120), (122, 154, 153, 121), (123, 155, 154, 122), (124, 156, 155, 123), (125, 157, 156, 124), (126, 158, 157, 125), (127, 159, 158, 126), (128, 160, 159, 127), (129, 161, 160, 128), (130, 162, 161, 129), (131, 163, 162, 130), (132, 164, 163, 131), (133, 165, 164, 132), (134, 166, 165, 133), (135, 167, 166, 134), (136, 168, 167, 135), (137, 169, 168, 136), (138, 170, 169, 137), (139, 171, 170, 138), (140, 172, 85, 69), (141, 173, 172, 140), (142, 174, 173, 141), (143, 175, 174, 142), (144, 176, 175, 143), (145, 177, 176, 144), (146, 178, 177, 145), (147, 179, 178, 146), (148, 180, 179, 147), (149, 181, 180, 148), (150, 182, 181, 149), (151, 183, 182, 150), (152, 184, 183, 151), (153, 185, 184, 152), (154, 186, 185, 153), (155, 187, 186, 154), (156, 188, 187, 155), (157, 189, 188, 156), (158, 190, 189, 157), (159, 191, 190, 158), (160, 192, 191, 159), (161, 193, 192, 160), (162, 194, 193, 161), (163, 195, 194, 162), (164, 196, 195, 163), (165, 197, 196, 164), (166, 198, 197, 165), (167, 199, 198, 166), (168, 200, 199, 167), (169, 201, 200, 168), (170, 202, 201, 169), (171, 203, 202, 170), (172, 204, 107, 85), (173, 205, 204, 172), (174, 206, 205, 173), (175, 207, 206, 174), (176, 208, 207, 175), (177, 209, 208, 176), (178, 210, 209, 177), (179, 211, 210, 178), (180, 212, 211, 179), (181, 213, 212, 180), (182, 214, 213, 181), (183, 215, 214, 182), (184, 216, 215, 183), (185, 217, 216, 184), (186, 218, 217, 185), (187, 219, 218, 186), (188, 220, 219, 187), (189, 221, 220, 188), (190, 222, 221, 189), (191, 223, 222, 190), (192, 224, 223, 191), (193, 225, 224, 192), (194, 226, 225, 193), (195, 227, 226, 194), (196, 228, 227, 195), (197, 229, 228, 196), (198, 230, 229, 197), (199, 231, 230, 198), (200, 232, 231, 199), (201, 233, 232, 200), (202, 234, 233, 201), (203, 235, 234, 202), (204, 236, 139, 107), (205, 237, 236, 204), (206, 238, 237, 205), (207, 239, 238, 206), (208, 240, 239, 207), (209, 241, 240, 208), (210, 242, 241, 209), (211, 243, 242, 210), (212, 244, 243, 211), (213, 245, 244, 212), (214, 246, 245, 213), (215, 247, 246, 214), (216, 248, 247, 215), (217, 249, 248, 216), (218, 250, 249, 217), (219, 251, 250, 218), (220, 252, 251, 219), (221, 253, 252, 220), (222, 254, 253, 221), (223, 255, 254, 222), (224, 256, 255, 223), (225, 257, 256, 224), (226, 258, 257, 225), (227, 259, 258, 226), (228, 260, 259, 227), (229, 261, 260, 228), (230, 262, 261, 229), (231, 263, 262, 230), (232, 264, 263, 231), (233, 265, 264, 232), (234, 266, 265, 233), (235, 267, 266, 234), (236, 268, 171, 139), (237, 269, 268, 236), (238, 270, 269, 237), (239, 271, 270, 238), (240, 272, 271, 239), (241, 273, 272, 240), (242, 274, 273, 241), (243, 275, 274, 242), (244, 276, 275, 243), (245, 277, 276, 244), (246, 278, 277, 245), (247, 279, 278, 246), (248, 280, 279, 247), (249, 281, 280, 248), (250, 282, 281, 249), (251, 283, 282, 250), (252, 284, 283, 251), (253, 285, 284, 252), (254, 286, 285, 253), (255, 287, 286, 254), (256, 288, 287, 255), (257, 289, 288, 256), (258, 290, 289, 257), (259, 291, 290, 258), (260, 292, 291, 259), (261, 293, 292, 260), (262, 294, 293, 261), (263, 295, 294, 262), (264, 296, 295, 263), (265, 297, 296, 264), (266, 298, 297, 265), (267, 299, 298, 266), (268, 300, 203, 171), (269, 301, 300, 268), (270, 302, 301, 269), (271, 303, 302, 270), (272, 304, 303, 271), (273, 305, 304, 272), (274, 306, 305, 273), (275, 307, 306, 274), (276, 308, 307, 275), (277, 309, 308, 276), (278, 310, 309, 277), (279, 311, 310, 278), (280, 312, 311, 279), (281, 313, 312, 280), (282, 314, 313, 281), (283, 315, 314, 282), (284, 316, 315, 283), (285, 317, 316, 284), (286, 318, 317, 285), (287, 319, 318, 286), (288, 320, 319, 287), (289, 321, 320, 288), (290, 322, 321, 289), (291, 323, 322, 290), (292, 324, 323, 291), (293, 325, 324, 292), (294, 326, 325, 293), (295, 327, 326, 294), (296, 328, 327, 295), (297, 329, 328, 296), (298, 330, 329, 297), (299, 331, 330, 298), (300, 332, 235, 203), (301, 333, 332, 300), (302, 334, 333, 301), (303, 335, 334, 302), (304, 336, 335, 303), (305, 337, 336, 304), (306, 338, 337, 305), (307, 339, 338, 306), (308, 340, 339, 307), (309, 341, 340, 308), (310, 342, 341, 309), (311, 343, 342, 310), (312, 344, 343, 311), (313, 345, 344, 312), (314, 346, 345, 313), (315, 347, 346, 314), (316, 348, 347, 315), (317, 349, 348, 316), (318, 350, 349, 317), (319, 351, 350, 318), (320, 352, 351, 319), (321, 353, 352, 320), (322, 354, 353, 321), (323, 355, 354, 322), (324, 356, 355, 323), (325, 357, 356, 324), (326, 358, 357, 325), (327, 359, 358, 326), (328, 360, 359, 327), (329, 361, 360, 328), (330, 362, 361, 329), (331, 363, 362, 330), (332, 364, 267, 235), (333, 365, 364, 332), (334, 366, 365, 333), (335, 367, 366, 334), (336, 368, 367, 335), (337, 369, 368, 336), (338, 370, 369, 337), (339, 371, 370, 338), (340, 372, 371, 339), (341, 373, 372, 340), (342, 374, 373, 341), (343, 375, 374, 342), (344, 376, 375, 343), (345, 377, 376, 344), (346, 378, 377, 345), (347, 379, 378, 346), (348, 380, 379, 347), (349, 381, 380, 348), (350, 382, 381, 349), (351, 383, 382, 350), (352, 384, 383, 351), (353, 385, 384, 352), (354, 386, 385, 353), (355, 387, 386, 354), (356, 388, 387, 355), (357, 389, 388, 356), (358, 390, 389, 357), (359, 391, 390, 358), (360, 392, 391, 359), (361, 393, 392, 360), (362, 394, 393, 361), (363, 395, 394, 362), (364, 396, 299, 267), (365, 397, 396, 364), (366, 398, 397, 365), (367, 399, 398, 366), (368, 400, 399, 367), (369, 401, 400, 368), (370, 402, 401, 369), (371, 403, 402, 370), (372, 404, 403, 371), (373, 405, 404, 372), (374, 406, 405, 373), (375, 407, 406, 374), (376, 408, 407, 375), (377, 409, 408, 376), (378, 410, 409, 377), (379, 411, 410, 378), (380, 412, 411, 379), (381, 413, 412, 380), (382, 414, 413, 381), (383, 415, 414, 382), (384, 416, 415, 383), (385, 417, 416, 384), (386, 418, 417, 385), (387, 419, 418, 386), (388, 420, 419, 387), (389, 421, 420, 388), (390, 422, 421, 389), (391, 423, 422, 390), (392, 424, 423, 391), (393, 425, 424, 392), (394, 426, 425, 393), (395, 427, 426, 394), (396, 428, 331, 299), (397, 429, 428, 396), (398, 430, 429, 397), (399, 431, 430, 398), (400, 432, 431, 399), (401, 433, 432, 400), (402, 434, 433, 401), (403, 435, 434, 402), (404, 436, 435, 403), (405, 437, 436, 404), (406, 438, 437, 405), (407, 439, 438, 406), (408, 440, 439, 407), (409, 441, 440, 408), (410, 442, 441, 409), (411, 443, 442, 410), (412, 444, 443, 411), (413, 445, 444, 412), (414, 446, 445, 413), (415, 447, 446, 414), (416, 448, 447, 415), (417, 449, 448, 416), (418, 450, 449, 417), (419, 451, 450, 418), (420, 452, 451, 419), (421, 453, 452, 420), (422, 454, 453, 421), (423, 455, 454, 422), (424, 456, 455, 423), (425, 457, 456, 424), (426, 458, 457, 425), (427, 459, 458, 426), (428, 460, 363, 331), (429, 461, 460, 428), (430, 462, 461, 429), (431, 463, 462, 430), (432, 464, 463, 431), (433, 465, 464, 432), (434, 466, 465, 433), (435, 467, 466, 434), (436, 468, 467, 435), (437, 469, 468, 436), (438, 470, 469, 437), (439, 471, 470, 438), (440, 472, 471, 439), (441, 473, 472, 440), (442, 474, 473, 441), (443, 475, 474, 442), (444, 476, 475, 443), (445, 477, 476, 444), (446, 478, 477, 445), (447, 479, 478, 446), (448, 480, 479, 447), (449, 481, 480, 448), (450, 482, 481, 449), (451, 483, 482, 450), (452, 484, 483, 451), (453, 485, 484, 452), (454, 486, 485, 453), (455, 487, 486, 454), (456, 488, 487, 455), (457, 489, 488, 456), (458, 490, 489, 457), (459, 491, 490, 458), (460, 492, 395, 363), (461, 493, 492, 460), (462, 494, 493, 461), (463, 495, 494, 462), (464, 496, 495, 463), (465, 497, 496, 464), (466, 498, 497, 465), (467, 499, 498, 466), (468, 500, 499, 467), (469, 501, 500, 468), (470, 502, 501, 469), (471, 503, 502, 470), (472, 504, 503, 471), (473, 505, 504, 472), (474, 506, 505, 473), (475, 507, 506, 474), (476, 508, 507, 475), (477, 509, 508, 476), (478, 510, 509, 477), (479, 511, 510, 478), (480, 512, 511, 479), (481, 513, 512, 480), (482, 514, 513, 481), (483, 515, 514, 482), (484, 516, 515, 483), (485, 517, 516, 484), (486, 518, 517, 485), (487, 519, 518, 486), (488, 520, 519, 487), (489, 521, 520, 488), (490, 522, 521, 489), (491, 523, 522, 490), (492, 524, 427, 395), (493, 525, 524, 492), (494, 526, 525, 493), (495, 527, 526, 494), (496, 528, 527, 495), (497, 529, 528, 496), (498, 530, 529, 497), (499, 531, 530, 498), (500, 532, 531, 499), (501, 533, 532, 500), (502, 534, 533, 501), (503, 535, 534, 502), (504, 536, 535, 503), (505, 537, 536, 504), (506, 538, 537, 505), (507, 539, 538, 506), (508, 540, 539, 507), (509, 541, 540, 508), (510, 542, 541, 509), (511, 543, 542, 510), (512, 544, 543, 511), (513, 545, 544, 512), (514, 546, 545, 513), (515, 547, 546, 514), (516, 548, 547, 515), (517, 549, 548, 516), (518, 550, 549, 517), (519, 551, 550, 518), (520, 552, 551, 519), (521, 553, 552, 520), (522, 554, 553, 521), (523, 555, 554, 522), (524, 556, 459, 427), (525, 557, 556, 524), (526, 558, 557, 525), (527, 559, 558, 526), (528, 560, 559, 527), (529, 561, 560, 528), (530, 562, 561, 529), (531, 563, 562, 530), (532, 564, 563, 531), (533, 565, 564, 532), (534, 566, 565, 533), (535, 567, 566, 534), (536, 568, 567, 535), (537, 569, 568, 536), (538, 570, 569, 537), (539, 571, 570, 538), (540, 572, 571, 539), (541, 573, 572, 540), (542, 574, 573, 541), (543, 575, 574, 542), (544, 576, 575, 543), (545, 577, 576, 544), (546, 578, 577, 545), (547, 579, 578, 546), (548, 580, 579, 547), (549, 581, 580, 548), (550, 582, 581, 549), (551, 583, 582, 550), (552, 584, 583, 551), (553, 585, 584, 552), (554, 586, 585, 553), (555, 587, 586, 554), (556, 588, 491, 459), (557, 589, 588, 556), (558, 590, 589, 557), (559, 591, 590, 558), (560, 592, 591, 559), (561, 593, 592, 560), (562, 594, 593, 561), (563, 595, 594, 562), (564, 596, 595, 563), (565, 597, 596, 564), (566, 598, 597, 565), (567, 599, 598, 566), (568, 600, 599, 567), (569, 601, 600, 568), (570, 602, 601, 569), (571, 603, 602, 570), (572, 604, 603, 571), (573, 605, 604, 572), (574, 606, 605, 573), (575, 607, 606, 574), (576, 608, 607, 575), (577, 609, 608, 576), (578, 610, 609, 577), (579, 611, 610, 578), (580, 612, 611, 579), (581, 613, 612, 580), (582, 614, 613, 581), (583, 615, 614, 582), (584, 616, 615, 583), (585, 617, 616, 584), (586, 618, 617, 585), (587, 619, 618, 586), (588, 620, 523, 491), (589, 621, 620, 588), (590, 622, 621, 589), (591, 623, 622, 590), (592, 624, 623, 591), (593, 625, 624, 592), (594, 626, 625, 593), (595, 627, 626, 594), (596, 628, 627, 595), (597, 629, 628, 596), (598, 630, 629, 597), (599, 631, 630, 598), (600, 632, 631, 599), (601, 633, 632, 600), (602, 634, 633, 601), (603, 635, 634, 602), (604, 636, 635, 603), (605, 637, 636, 604), (606, 638, 637, 605), (607, 639, 638, 606), (608, 640, 639, 607), (609, 641, 640, 608), (610, 642, 641, 609), (611, 643, 642, 610), (612, 644, 643, 611), (613, 645, 644, 612), (614, 646, 645, 613), (615, 647, 646, 614), (616, 648, 647, 615), (617, 649, 648, 616), (618, 650, 649, 617), (619, 651, 650, 618), (620, 652, 555, 523), (621, 653, 652, 620), (622, 654, 653, 621), (623, 655, 654, 622), (624, 656, 655, 623), (625, 657, 656, 624), (626, 658, 657, 625), (627, 659, 658, 626), (628, 660, 659, 627), (629, 661, 660, 628), (630, 662, 661, 629), (631, 663, 662, 630), (632, 664, 663, 631), (633, 665, 664, 632), (634, 666, 665, 633), (635, 667, 666, 634), (636, 668, 667, 635), (637, 669, 668, 636), (638, 670, 669, 637), (639, 671, 670, 638), (640, 672, 671, 639), (641, 673, 672, 640), (642, 674, 673, 641), (643, 675, 674, 642), (644, 676, 675, 643), (645, 677, 676, 644), (646, 678, 677, 645), (647, 679, 678, 646), (648, 680, 679, 647), (649, 681, 680, 648), (650, 682, 681, 649), (651, 683, 682, 650), (652, 684, 587, 555), (653, 685, 684, 652), (654, 686, 685, 653), (655, 687, 686, 654), (656, 688, 687, 655), (657, 689, 688, 656), (658, 690, 689, 657), (659, 691, 690, 658), (660, 692, 691, 659), (661, 693, 692, 660), (662, 694, 693, 661), (663, 695, 694, 662), (664, 696, 695, 663), (665, 697, 696, 664), (666, 698, 697, 665), (667, 699, 698, 666), (668, 700, 699, 667), (669, 701, 700, 668), (670, 702, 701, 669), (671, 703, 702, 670), (672, 704, 703, 671), (673, 705, 704, 672), (674, 706, 705, 673), (675, 707, 706, 674), (676, 708, 707, 675), (677, 709, 708, 676), (678, 710, 709, 677), (679, 711, 710, 678), (680, 712, 711, 679), (681, 713, 712, 680), (682, 714, 713, 681), (683, 715, 714, 682), (684, 716, 619, 587), (685, 717, 716, 684), (686, 718, 717, 685), (687, 719, 718, 686), (688, 720, 719, 687), (689, 721, 720, 688), (690, 722, 721, 689), (691, 723, 722, 690), (692, 724, 723, 691), (693, 725, 724, 692), (694, 726, 725, 693), (695, 727, 726, 694), (696, 728, 727, 695), (697, 729, 728, 696), (698, 730, 729, 697), (699, 731, 730, 698), (700, 732, 731, 699), (701, 733, 732, 700), (702, 734, 733, 701), (703, 735, 734, 702), (704, 736, 735, 703), (705, 737, 736, 704), (706, 738, 737, 705), (707, 739, 738, 706), (708, 740, 739, 707), (709, 741, 740, 708), (710, 742, 741, 709), (711, 743, 742, 710), (712, 744, 743, 711), (713, 745, 744, 712), (714, 746, 745, 713), (715, 747, 746, 714), (716, 748, 651, 619), (717, 749, 748, 716), (718, 750, 749, 717), (719, 751, 750, 718), (720, 752, 751, 719), (721, 753, 752, 720), (722, 754, 753, 721), (723, 755, 754, 722), (724, 756, 755, 723), (725, 757, 756, 724), (726, 758, 757, 725), (727, 759, 758, 726), (728, 760, 759, 727), (729, 761, 760, 728), (730, 762, 761, 729), (731, 763, 762, 730), (732, 764, 763, 731), (733, 765, 764, 732), (734, 766, 765, 733), (735, 767, 766, 734), (736, 768, 767, 735), (737, 769, 768, 736), (738, 770, 769, 737), (739, 771, 770, 738), (740, 772, 771, 739), (741, 773, 772, 740), (742, 774, 773, 741), (743, 775, 774, 742), (744, 776, 775, 743), (745, 777, 776, 744), (746, 778, 777, 745), (747, 779, 778, 746), (748, 780, 683, 651), (749, 781, 780, 748), (750, 782, 781, 749), (751, 783, 782, 750), (752, 784, 783, 751), (753, 785, 784, 752), (754, 786, 785, 753), (755, 787, 786, 754), (756, 788, 787, 755), (757, 789, 788, 756), (758, 790, 789, 757), (759, 791, 790, 758), (760, 792, 791, 759), (761, 793, 792, 760), (762, 794, 793, 761), (763, 795, 794, 762), (764, 796, 795, 763), (765, 797, 796, 764), (766, 798, 797, 765), (767, 799, 798, 766), (768, 800, 799, 767), (769, 801, 800, 768), (770, 802, 801, 769), (771, 803, 802, 770), (772, 804, 803, 771), (773, 805, 804, 772), (774, 806, 805, 773), (775, 807, 806, 774), (776, 808, 807, 775), (777, 809, 808, 776), (778, 810, 809, 777), (779, 811, 810, 778), (780, 812, 715, 683), (781, 813, 812, 780), (782, 814, 813, 781), (783, 815, 814, 782), (784, 816, 815, 783), (785, 817, 816, 784), (786, 818, 817, 785), (787, 819, 818, 786), (788, 820, 819, 787), (789, 821, 820, 788), (790, 822, 821, 789), (791, 823, 822, 790), (792, 824, 823, 791), (793, 825, 824, 792), (794, 826, 825, 793), (795, 827, 826, 794), (796, 828, 827, 795), (797, 829, 828, 796), (798, 830, 829, 797), (799, 831, 830, 798), (800, 832, 831, 799), (801, 833, 832, 800), (802, 834, 833, 801), (803, 835, 834, 802), (804, 836, 835, 803), (805, 837, 836, 804), (806, 838, 837, 805), (807, 839, 838, 806), (808, 840, 839, 807), (809, 841, 840, 808), (810, 842, 841, 809), (811, 843, 842, 810), (812, 844, 747, 715), (813, 845, 844, 812), (814, 846, 845, 813), (815, 847, 846, 814), (816, 848, 847, 815), (817, 849, 848, 816), (818, 850, 849, 817), (819, 851, 850, 818), (820, 852, 851, 819), (821, 853, 852, 820), (822, 854, 853, 821), (823, 855, 854, 822), (824, 856, 855, 823), (825, 857, 856, 824), (826, 858, 857, 825), (827, 859, 858, 826), (828, 860, 859, 827), (829, 861, 860, 828), (830, 862, 861, 829), (831, 863, 862, 830), (832, 864, 863, 831), (833, 865, 864, 832), (834, 866, 865, 833), (835, 867, 866, 834), (836, 868, 867, 835), (837, 869, 868, 836), (838, 870, 869, 837), (839, 871, 870, 838), (840, 872, 871, 839), (841, 873, 872, 840), (842, 874, 873, 841), (843, 875, 874, 842), (844, 876, 779, 747), (845, 877, 876, 844), (846, 878, 877, 845), (847, 879, 878, 846), (848, 880, 879, 847), (849, 881, 880, 848), (850, 882, 881, 849), (851, 883, 882, 850), (852, 884, 883, 851), (853, 885, 884, 852), (854, 886, 885, 853), (855, 887, 886, 854), (856, 888, 887, 855), (857, 889, 888, 856), (858, 890, 889, 857), (859, 891, 890, 858), (860, 892, 891, 859), (861, 893, 892, 860), (862, 894, 893, 861), (863, 895, 894, 862), (864, 896, 895, 863), (865, 897, 896, 864), (866, 898, 897, 865), (867, 899, 898, 866), (868, 900, 899, 867), (869, 901, 900, 868), (870, 902, 901, 869), (871, 903, 902, 870), (872, 904, 903, 871), (873, 905, 904, 872), (874, 906, 905, 873), (875, 907, 906, 874), (876, 908, 811, 779), (877, 909, 908, 876), (878, 910, 909, 877), (879, 911, 910, 878), (880, 912, 911, 879), (881, 913, 912, 880), (882, 914, 913, 881), (883, 915, 914, 882), (884, 916, 915, 883), (885, 917, 916, 884), (886, 918, 917, 885), (887, 919, 918, 886), (888, 920, 919, 887), (889, 921, 920, 888), (890, 922, 921, 889), (891, 923, 922, 890), (892, 924, 923, 891), (893, 925, 924, 892), (894, 926, 925, 893), (895, 927, 926, 894), (896, 928, 927, 895), (897, 929, 928, 896), (898, 930, 929, 897), (899, 931, 930, 898), (900, 932, 931, 899), (901, 933, 932, 900), (902, 934, 933, 901), (903, 935, 934, 902), (904, 936, 935, 903), (905, 937, 936, 904), (906, 938, 937, 905), (907, 938, 906), (908, 939, 843, 811), (909, 940, 939, 908), (910, 941, 940, 909), (911, 942, 941, 910), (912, 943, 942, 911), (913, 944, 943, 912), (914, 945, 944, 913), (915, 946, 945, 914), (916, 947, 946, 915), (917, 948, 947, 916), (918, 949, 948, 917), (919, 950, 949, 918), (920, 951, 950, 919), (921, 952, 951, 920), (922, 953, 952, 921), (923, 954, 953, 922), (924, 955, 954, 923), (925, 956, 955, 924), (926, 957, 956, 925), (927, 958, 957, 926), (928, 959, 958, 927), (929, 960, 959, 928), (930, 961, 960, 929), (931, 962, 961, 930), (932, 963, 962, 931), (933, 964, 963, 932), (934, 964, 933), (939, 965, 875, 843), (940, 966, 965, 939), (941, 967, 966, 940), (942, 968, 967, 941), (943, 969, 968, 942), (944, 970, 969, 943), (945, 971, 970, 944), (946, 972, 971, 945), (947, 973, 972, 946), (948, 974, 973, 947), (949, 975, 974, 948), (950, 976, 975, 949), (951, 977, 976, 950), (952, 978, 977, 951), (953, 979, 978, 952), (954, 979, 953), (965, 980, 907, 875), (966, 981, 980, 965), (967, 982, 981, 966), (968, 983, 982, 967), (969, 984, 983, 968), (970, 985, 984, 969), (971, 986, 985, 970), (972, 987, 986, 971), (973, 988, 987, 972), (974, 989, 988, 973), (975, 989, 974), (981, 982, 980), (982, 907, 980), (982, 983, 907), (983, 938, 907), (983, 984, 1025, 1026, 1090, 1092, 1093, 938), (984, 1076, 1025), (984, 985, 1083, 1081, 1074, 1076), (985, 1084, 1083), (985, 986, 1037, 1033, 1084), (986, 1024, 1037), (986, 987, 1029, 1023, 1024), (987, 1030, 1029), (987, 988, 1050, 1031, 1030), (988, 1051, 1050), (988, 989, 1058, 1048, 1051), (989, 1060, 1058), (989, 975, 1000, 991, 1060), (975, 1001, 1000), (975, 976, 1056, 1055, 1001), (976, 1057, 1056), (976, 977, 1077, 1053, 1057), (977, 1079, 1077), (977, 978, 1085, 1080, 1079), (978, 1036, 1035, 1085), (978, 979, 1017, 1018, 1036), (979, 958, 959, 1073, 1067, 1020, 1015, 1017), (979, 954, 958), (954, 957, 958), (954, 955, 957), (955, 956, 957), (1065, 1066, 936), (1033, 1032, 1082, 1081, 1083, 1084), (993, 992, 994, 995, 996), (1043, 1042, 1038, 1041, 1039, 1040), (1035, 1034, 1078, 1080, 1085), (1031, 1028, 1022, 1023, 1029, 1030), (1041, 1038, 1047, 1046, 1045, 1044), (1066, 1043, 1040, 935, 936), (1087, 1086, 964), (1010, 1011, 1004, 1003, 1002, 1009), (1074, 1075, 1027, 1026, 1025, 1076), (999, 998, 1042, 1043, 1066, 1065), (1058, 1059, 1049, 1048), (1063, 1064, 962), (1086, 1069, 1070, 963, 964), (1092, 1091, 992, 993, 1093), (1044, 1045, 934), (1020, 1021, 1016, 1015), (1015, 1016, 1019, 1018, 1017), (1018, 1019, 1034, 1035, 1036), (1007, 1008, 1014, 1012), (1070, 1072, 963), (996, 995, 997, 937), (1012, 1014, 1068, 1067, 1073, 1013), (1040, 1039, 935), (1064, 1010, 1009, 961, 962), (1053, 1052, 1054, 1055, 1056, 1057), (1006, 1007, 1012, 1013, 959, 960), (997, 999, 1065, 936, 937), (1086, 1088, 1071, 1069), (1090, 1089, 1091, 1092), (1003, 1004, 1008, 1007, 1006, 1005), (1072, 1062, 1063, 962, 963), (1023, 1022, 1032, 1033, 1037, 1024), (1081, 1082, 1075, 1074), (991, 990, 1059, 1058, 1060), (1055, 1054, 990, 991, 1000, 1001), (1069, 1071, 1061, 1062, 1072, 1070), (1045, 1046, 1087, 964, 934), (1002, 1003, 1005, 960, 961), (1080, 1078, 1052, 1053, 1077, 1079), (1048, 1049, 1028, 1031, 1050, 1051), (1046, 1047, 1088, 1086, 1087), (1039, 1041, 1044, 934, 935), (995, 994, 998, 999, 997), (1093, 993, 996, 937, 938), (1026, 1027, 1089, 1090), (1009, 1002, 961), (1005, 1006, 960), (1067, 1068, 1021, 1020), (1013, 1073, 959), (1062, 1061, 1011, 1010, 1064, 1063)])
me_bolt.use_remesh_preserve_volume = False
me_bolt.use_remesh_preserve_attributes = False
me_bolt.use_mirror_vertex_groups = False
me_bolt.update()

# ---- objects
ob_dn32 = bpy.data.objects.new('dn32', me_bolt)

# ---- transforms, parenting, visibility, modifiers, constraints
ob_dn32.location = (0.0, 0.0, 0.0)
ob_dn32.scale = (10.0, 10.0, 10.0)
ob_dn32.lineart.crease_threshold = 0.0

# ---- collection membership
col_collection_1.objects.link(ob_dn32)

# ---- scene / render settings (as saved in the file)
scene.frame_start = 1; scene.frame_end = 250; scene.frame_set(1)
scene.render.engine = 'BLENDER_EEVEE_NEXT'
scene.render.resolution_percentage = 50
scene.render.dither_intensity = 0.0
scene.cycles.use_denoising = False
scene.cycles.samples = 128
scene.cycles.sampling_pattern = 'TABULATED_SOBOL'
scene.cycles.use_adaptive_sampling = False
scene.cycles.use_light_tree = False
scene.cycles.blur_glossy = 0.0
scene.cycles.sample_clamp_indirect = 0.0
scene.view_settings.view_transform = 'Standard'
bpy.context.view_layer.update()

# ---- added for rendering (the .blend has no active camera and no usable light): camera, sun
cam_auto = bpy.data.cameras.new('AutoCamera')
cam_auto.lens = 50.0
cam_auto.sensor_width = 36.0
cam_auto.clip_end = 1021.91
ob_auto_camera = bpy.data.objects.new('AutoCamera', cam_auto)
scene.collection.objects.link(ob_auto_camera)
ob_auto_camera.location = (58.2287, -69.8744, 57.1644)
ob_auto_camera.rotation_euler = (1.09748, -7.21219e-08, 0.694738)
scene.camera = ob_auto_camera
light_auto_sun = bpy.data.lights.new('AutoSun', 'SUN')
light_auto_sun.energy = 3.0
light_auto_sun.angle = 0.0523599
ob_auto_sun = bpy.data.objects.new('AutoSun', light_auto_sun)
scene.collection.objects.link(ob_auto_sun)
ob_auto_sun.rotation_euler = (0.872665, 0.174533, 0.523599)
bpy.context.view_layer.update()
